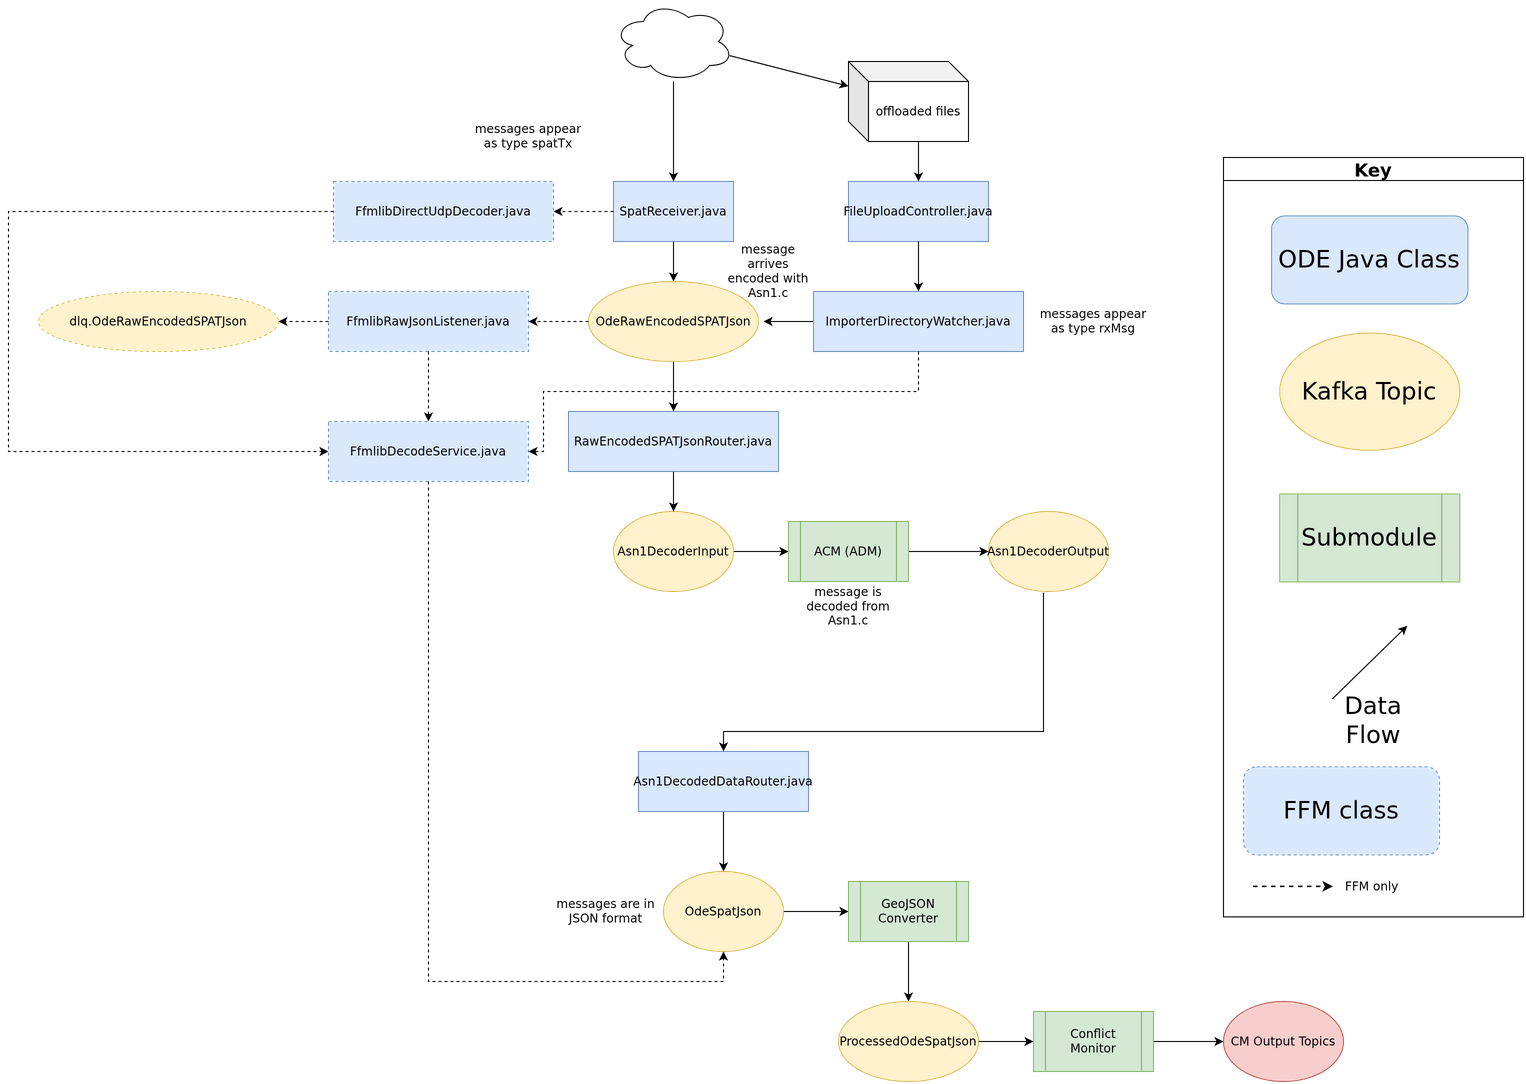

The diagram above was exported from draw.io. Its source (the exported page's mxGraphModel, read from the mxfile embedded in the PNG):
<mxGraphModel dx="2232" dy="2545" grid="1" gridSize="10" guides="1" tooltips="1" connect="1" arrows="1" fold="1" page="1" pageScale="1" pageWidth="827" pageHeight="1169" math="0" shadow="0">
  <root>
    <mxCell id="WIyWlLk6GJQsqaUBKTNV-0" />
    <mxCell id="WIyWlLk6GJQsqaUBKTNV-1" parent="WIyWlLk6GJQsqaUBKTNV-0" />
    <mxCell id="OYyFW5qYjDA_U_2kRjRC-8" style="rounded=0;orthogonalLoop=1;jettySize=auto;html=1;exitX=0.5;exitY=1;exitDx=0;exitDy=0;entryX=0.5;entryY=0;entryDx=0;entryDy=0;" parent="WIyWlLk6GJQsqaUBKTNV-1" source="8ujiRsxlkH-QBAE6qNTh-2" target="OYyFW5qYjDA_U_2kRjRC-6" edge="1">
      <mxGeometry relative="1" as="geometry">
        <Array as="points" />
        <mxPoint x="-315" y="-170" as="targetPoint" />
      </mxGeometry>
    </mxCell>
    <mxCell id="8ujiRsxlkH-QBAE6qNTh-2" value="Asn1DecodedDataRouter.java" style="rounded=0;whiteSpace=wrap;html=1;fillColor=#dae8fc;strokeColor=#6c8ebf;" parent="WIyWlLk6GJQsqaUBKTNV-1" vertex="1">
      <mxGeometry x="-405" y="-290" width="170" height="60" as="geometry" />
    </mxCell>
    <mxCell id="gxxZRGfVhdAJ79STQYsQ-20" style="edgeStyle=orthogonalEdgeStyle;rounded=0;orthogonalLoop=1;jettySize=auto;html=1;entryX=0;entryY=0.5;entryDx=0;entryDy=0;" parent="WIyWlLk6GJQsqaUBKTNV-1" source="gxxZRGfVhdAJ79STQYsQ-5" target="gxxZRGfVhdAJ79STQYsQ-19" edge="1">
      <mxGeometry relative="1" as="geometry" />
    </mxCell>
    <mxCell id="gxxZRGfVhdAJ79STQYsQ-5" value="ACM (ADM)" style="shape=process;whiteSpace=wrap;html=1;backgroundOutline=1;fillColor=#d5e8d4;strokeColor=#82b366;" parent="WIyWlLk6GJQsqaUBKTNV-1" vertex="1">
      <mxGeometry x="-255" y="-520" width="120" height="60" as="geometry" />
    </mxCell>
    <mxCell id="gxxZRGfVhdAJ79STQYsQ-18" style="edgeStyle=orthogonalEdgeStyle;rounded=0;orthogonalLoop=1;jettySize=auto;html=1;entryX=0;entryY=0.5;entryDx=0;entryDy=0;" parent="WIyWlLk6GJQsqaUBKTNV-1" source="gxxZRGfVhdAJ79STQYsQ-13" target="gxxZRGfVhdAJ79STQYsQ-5" edge="1">
      <mxGeometry relative="1" as="geometry" />
    </mxCell>
    <mxCell id="gxxZRGfVhdAJ79STQYsQ-13" value="Asn1DecoderInput" style="ellipse;whiteSpace=wrap;html=1;fillColor=#fff2cc;strokeColor=#d6b656;" parent="WIyWlLk6GJQsqaUBKTNV-1" vertex="1">
      <mxGeometry x="-430" y="-530" width="120" height="80" as="geometry" />
    </mxCell>
    <mxCell id="gxxZRGfVhdAJ79STQYsQ-19" value="Asn1DecoderOutput" style="ellipse;whiteSpace=wrap;html=1;fillColor=#fff2cc;strokeColor=#d6b656;" parent="WIyWlLk6GJQsqaUBKTNV-1" vertex="1">
      <mxGeometry x="-55" y="-530" width="120" height="80" as="geometry" />
    </mxCell>
    <mxCell id="gxxZRGfVhdAJ79STQYsQ-57" style="edgeStyle=orthogonalEdgeStyle;rounded=0;orthogonalLoop=1;jettySize=auto;html=1;entryX=0.5;entryY=0;entryDx=0;entryDy=0;" parent="WIyWlLk6GJQsqaUBKTNV-1" source="gxxZRGfVhdAJ79STQYsQ-58" target="gxxZRGfVhdAJ79STQYsQ-60" edge="1">
      <mxGeometry relative="1" as="geometry" />
    </mxCell>
    <mxCell id="gxxZRGfVhdAJ79STQYsQ-58" value="SpatReceiver.java" style="rounded=0;whiteSpace=wrap;html=1;fillColor=#dae8fc;strokeColor=#6c8ebf;" parent="WIyWlLk6GJQsqaUBKTNV-1" vertex="1">
      <mxGeometry x="-430" y="-860" width="120" height="60" as="geometry" />
    </mxCell>
    <mxCell id="_VHhroGQ1N4wH_tI7Nl9-1" style="edgeStyle=orthogonalEdgeStyle;rounded=0;orthogonalLoop=1;jettySize=auto;html=1;entryX=0.5;entryY=0;entryDx=0;entryDy=0;" parent="WIyWlLk6GJQsqaUBKTNV-1" source="gxxZRGfVhdAJ79STQYsQ-60" target="gxxZRGfVhdAJ79STQYsQ-62" edge="1">
      <mxGeometry relative="1" as="geometry">
        <mxPoint x="-370" y="-644" as="targetPoint" />
      </mxGeometry>
    </mxCell>
    <mxCell id="gxxZRGfVhdAJ79STQYsQ-60" value="OdeRawEncodedSPATJson" style="ellipse;whiteSpace=wrap;html=1;fillColor=#fff2cc;strokeColor=#d6b656;" parent="WIyWlLk6GJQsqaUBKTNV-1" vertex="1">
      <mxGeometry x="-455" y="-760" width="170" height="80" as="geometry" />
    </mxCell>
    <mxCell id="gxxZRGfVhdAJ79STQYsQ-65" style="edgeStyle=orthogonalEdgeStyle;rounded=0;orthogonalLoop=1;jettySize=auto;html=1;entryX=0.5;entryY=0;entryDx=0;entryDy=0;" parent="WIyWlLk6GJQsqaUBKTNV-1" source="gxxZRGfVhdAJ79STQYsQ-62" target="gxxZRGfVhdAJ79STQYsQ-13" edge="1">
      <mxGeometry relative="1" as="geometry" />
    </mxCell>
    <mxCell id="gxxZRGfVhdAJ79STQYsQ-62" value="RawEncodedSPATJsonRouter.java" style="rounded=0;whiteSpace=wrap;html=1;fillColor=#dae8fc;strokeColor=#6c8ebf;" parent="WIyWlLk6GJQsqaUBKTNV-1" vertex="1">
      <mxGeometry x="-475" y="-630" width="210" height="60" as="geometry" />
    </mxCell>
    <mxCell id="gxxZRGfVhdAJ79STQYsQ-108" style="edgeStyle=orthogonalEdgeStyle;rounded=0;orthogonalLoop=1;jettySize=auto;html=1;entryX=0.5;entryY=0;entryDx=0;entryDy=0;exitX=0.458;exitY=1.013;exitDx=0;exitDy=0;exitPerimeter=0;" parent="WIyWlLk6GJQsqaUBKTNV-1" source="gxxZRGfVhdAJ79STQYsQ-19" target="8ujiRsxlkH-QBAE6qNTh-2" edge="1">
      <mxGeometry relative="1" as="geometry">
        <mxPoint x="5" y="-330" as="sourcePoint" />
        <Array as="points">
          <mxPoint y="-310" />
          <mxPoint x="-320" y="-310" />
        </Array>
      </mxGeometry>
    </mxCell>
    <mxCell id="_VHhroGQ1N4wH_tI7Nl9-0" style="rounded=0;orthogonalLoop=1;jettySize=auto;html=1;" parent="WIyWlLk6GJQsqaUBKTNV-1" source="jXXAGItoZEFWX7bIlFFn-11" target="gxxZRGfVhdAJ79STQYsQ-58" edge="1">
      <mxGeometry relative="1" as="geometry" />
    </mxCell>
    <mxCell id="j4C8-tte3wrm5SZAyJzM-5" style="rounded=0;orthogonalLoop=1;jettySize=auto;html=1;" parent="WIyWlLk6GJQsqaUBKTNV-1" source="jXXAGItoZEFWX7bIlFFn-11" target="j4C8-tte3wrm5SZAyJzM-0" edge="1">
      <mxGeometry relative="1" as="geometry" />
    </mxCell>
    <mxCell id="jXXAGItoZEFWX7bIlFFn-11" value="" style="ellipse;shape=cloud;whiteSpace=wrap;html=1;" parent="WIyWlLk6GJQsqaUBKTNV-1" vertex="1">
      <mxGeometry x="-430" y="-1040" width="120" height="80" as="geometry" />
    </mxCell>
    <mxCell id="_VHhroGQ1N4wH_tI7Nl9-4" value="" style="group" parent="WIyWlLk6GJQsqaUBKTNV-1" vertex="1" connectable="0">
      <mxGeometry x="180" y="-884" width="300" height="759.36" as="geometry" />
    </mxCell>
    <mxCell id="_VHhroGQ1N4wH_tI7Nl9-5" value="&lt;font style=&quot;font-size: 24px&quot;&gt;Submodule&lt;/font&gt;" style="shape=process;whiteSpace=wrap;html=1;backgroundOutline=1;fillColor=#d5e8d4;strokeColor=#82b366;labelBackgroundColor=none;" parent="_VHhroGQ1N4wH_tI7Nl9-4" vertex="1">
      <mxGeometry x="56.25" y="336.5853658536585" width="180" height="87.80487804878048" as="geometry" />
    </mxCell>
    <mxCell id="_VHhroGQ1N4wH_tI7Nl9-6" value="Key" style="swimlane;labelBackgroundColor=none;fontSize=18;" parent="_VHhroGQ1N4wH_tI7Nl9-4" vertex="1">
      <mxGeometry width="299.99999999999994" height="759.36" as="geometry" />
    </mxCell>
    <mxCell id="_VHhroGQ1N4wH_tI7Nl9-8" value="" style="endArrow=classic;html=1;rounded=0;labelBackgroundColor=none;" parent="_VHhroGQ1N4wH_tI7Nl9-6" edge="1">
      <mxGeometry width="50" height="50" relative="1" as="geometry">
        <mxPoint x="108.75" y="541.4634146341463" as="sourcePoint" />
        <mxPoint x="183.74999999999997" y="468.29268292682923" as="targetPoint" />
      </mxGeometry>
    </mxCell>
    <mxCell id="_VHhroGQ1N4wH_tI7Nl9-9" value="&lt;font style=&quot;font-size: 24px&quot;&gt;Kafka Topic&lt;/font&gt;" style="ellipse;whiteSpace=wrap;html=1;fillColor=#fff2cc;strokeColor=#d6b656;labelBackgroundColor=none;" parent="_VHhroGQ1N4wH_tI7Nl9-6" vertex="1">
      <mxGeometry x="56.25" y="175.60975609756096" width="180" height="117.07317073170731" as="geometry" />
    </mxCell>
    <mxCell id="_VHhroGQ1N4wH_tI7Nl9-10" value="&lt;font style=&quot;font-size: 24px&quot;&gt;ODE Java Class&lt;/font&gt;" style="rounded=1;whiteSpace=wrap;html=1;fillColor=#dae8fc;strokeColor=#6c8ebf;labelBackgroundColor=none;" parent="_VHhroGQ1N4wH_tI7Nl9-6" vertex="1">
      <mxGeometry x="48.13" y="58.54" width="196.25" height="87.8" as="geometry" />
    </mxCell>
    <mxCell id="waAwy8PdT1XQP8kkjFfq-7" style="rounded=0;orthogonalLoop=1;jettySize=auto;html=1;exitX=1;exitY=0.5;exitDx=0;exitDy=0;entryX=0;entryY=0.5;entryDx=0;entryDy=0;" parent="WIyWlLk6GJQsqaUBKTNV-1" source="OYyFW5qYjDA_U_2kRjRC-6" target="waAwy8PdT1XQP8kkjFfq-1" edge="1">
      <mxGeometry relative="1" as="geometry" />
    </mxCell>
    <mxCell id="OYyFW5qYjDA_U_2kRjRC-6" value="OdeSpatJson" style="ellipse;whiteSpace=wrap;html=1;fillColor=#fff2cc;strokeColor=#d6b656;" parent="WIyWlLk6GJQsqaUBKTNV-1" vertex="1">
      <mxGeometry x="-380" y="-170" width="120" height="80" as="geometry" />
    </mxCell>
    <mxCell id="Tbv0-RBwRGpsFKKv6rkh-2" value="message is decoded from Asn1.c" style="text;html=1;strokeColor=none;fillColor=none;align=center;verticalAlign=middle;whiteSpace=wrap;rounded=0;" parent="WIyWlLk6GJQsqaUBKTNV-1" vertex="1">
      <mxGeometry x="-250" y="-460" width="110" height="50" as="geometry" />
    </mxCell>
    <mxCell id="Tbv0-RBwRGpsFKKv6rkh-4" value="&lt;font style=&quot;font-size: 24px&quot;&gt;Data Flow&lt;/font&gt;" style="text;html=1;strokeColor=none;fillColor=none;align=center;verticalAlign=middle;whiteSpace=wrap;rounded=0;labelBackgroundColor=none;" parent="WIyWlLk6GJQsqaUBKTNV-1" vertex="1">
      <mxGeometry x="270" y="-342.53999999999996" width="120" height="43.9" as="geometry" />
    </mxCell>
    <mxCell id="Tbv0-RBwRGpsFKKv6rkh-8" value="messages are in JSON format" style="text;html=1;strokeColor=none;fillColor=none;align=center;verticalAlign=middle;whiteSpace=wrap;rounded=0;" parent="WIyWlLk6GJQsqaUBKTNV-1" vertex="1">
      <mxGeometry x="-490" y="-155" width="105" height="50" as="geometry" />
    </mxCell>
    <mxCell id="waAwy8PdT1XQP8kkjFfq-0" style="edgeStyle=orthogonalEdgeStyle;rounded=0;orthogonalLoop=1;jettySize=auto;html=1;" parent="WIyWlLk6GJQsqaUBKTNV-1" source="waAwy8PdT1XQP8kkjFfq-1" target="waAwy8PdT1XQP8kkjFfq-6" edge="1">
      <mxGeometry relative="1" as="geometry" />
    </mxCell>
    <mxCell id="waAwy8PdT1XQP8kkjFfq-1" value="GeoJSON Converter" style="shape=process;whiteSpace=wrap;html=1;backgroundOutline=1;fillColor=#d5e8d4;strokeColor=#82b366;" parent="WIyWlLk6GJQsqaUBKTNV-1" vertex="1">
      <mxGeometry x="-195" y="-160" width="120" height="60" as="geometry" />
    </mxCell>
    <mxCell id="waAwy8PdT1XQP8kkjFfq-2" style="edgeStyle=none;rounded=0;orthogonalLoop=1;jettySize=auto;html=1;exitX=1;exitY=0.5;exitDx=0;exitDy=0;" parent="WIyWlLk6GJQsqaUBKTNV-1" source="waAwy8PdT1XQP8kkjFfq-3" target="waAwy8PdT1XQP8kkjFfq-4" edge="1">
      <mxGeometry relative="1" as="geometry">
        <mxPoint x="130" as="sourcePoint" />
      </mxGeometry>
    </mxCell>
    <mxCell id="waAwy8PdT1XQP8kkjFfq-3" value="Conflict Monitor" style="shape=process;whiteSpace=wrap;html=1;backgroundOutline=1;fillColor=#d5e8d4;strokeColor=#82b366;" parent="WIyWlLk6GJQsqaUBKTNV-1" vertex="1">
      <mxGeometry x="-10" y="-30" width="120" height="60" as="geometry" />
    </mxCell>
    <mxCell id="waAwy8PdT1XQP8kkjFfq-4" value="CM Output Topics" style="ellipse;whiteSpace=wrap;html=1;fillColor=#f8cecc;strokeColor=#b85450;" parent="WIyWlLk6GJQsqaUBKTNV-1" vertex="1">
      <mxGeometry x="180" y="-40" width="120" height="80" as="geometry" />
    </mxCell>
    <mxCell id="waAwy8PdT1XQP8kkjFfq-5" style="edgeStyle=orthogonalEdgeStyle;rounded=0;orthogonalLoop=1;jettySize=auto;html=1;" parent="WIyWlLk6GJQsqaUBKTNV-1" source="waAwy8PdT1XQP8kkjFfq-6" target="waAwy8PdT1XQP8kkjFfq-3" edge="1">
      <mxGeometry relative="1" as="geometry" />
    </mxCell>
    <mxCell id="waAwy8PdT1XQP8kkjFfq-6" value="ProcessedOdeSpatJson" style="ellipse;whiteSpace=wrap;html=1;fillColor=#fff2cc;strokeColor=#d6b656;" parent="WIyWlLk6GJQsqaUBKTNV-1" vertex="1">
      <mxGeometry x="-205" y="-40" width="140" height="80" as="geometry" />
    </mxCell>
    <mxCell id="IG-z-BRtjS6SDwSW-aUZ-1" style="edgeStyle=orthogonalEdgeStyle;rounded=0;orthogonalLoop=1;jettySize=auto;html=1;exitX=0;exitY=0;exitDx=70;exitDy=80;exitPerimeter=0;entryX=0.5;entryY=0;entryDx=0;entryDy=0;" parent="WIyWlLk6GJQsqaUBKTNV-1" source="j4C8-tte3wrm5SZAyJzM-0" target="j4C8-tte3wrm5SZAyJzM-2" edge="1">
      <mxGeometry relative="1" as="geometry" />
    </mxCell>
    <mxCell id="j4C8-tte3wrm5SZAyJzM-0" value="offloaded files" style="shape=cube;whiteSpace=wrap;html=1;boundedLbl=1;backgroundOutline=1;darkOpacity=0.05;darkOpacity2=0.1;" parent="WIyWlLk6GJQsqaUBKTNV-1" vertex="1">
      <mxGeometry x="-195" y="-980" width="120" height="80" as="geometry" />
    </mxCell>
    <mxCell id="j4C8-tte3wrm5SZAyJzM-2" value="FileUploadController.java" style="rounded=0;whiteSpace=wrap;html=1;fillColor=#dae8fc;strokeColor=#6c8ebf;" parent="WIyWlLk6GJQsqaUBKTNV-1" vertex="1">
      <mxGeometry x="-195" y="-860" width="140" height="60" as="geometry" />
    </mxCell>
    <mxCell id="j4C8-tte3wrm5SZAyJzM-3" style="rounded=0;orthogonalLoop=1;jettySize=auto;html=1;" parent="WIyWlLk6GJQsqaUBKTNV-1" source="j4C8-tte3wrm5SZAyJzM-2" target="j4C8-tte3wrm5SZAyJzM-4" edge="1">
      <mxGeometry relative="1" as="geometry" />
    </mxCell>
    <mxCell id="IG-z-BRtjS6SDwSW-aUZ-0" style="edgeStyle=orthogonalEdgeStyle;rounded=0;orthogonalLoop=1;jettySize=auto;html=1;exitX=0;exitY=0.5;exitDx=0;exitDy=0;" parent="WIyWlLk6GJQsqaUBKTNV-1" source="j4C8-tte3wrm5SZAyJzM-4" edge="1">
      <mxGeometry relative="1" as="geometry">
        <mxPoint x="-280" y="-720" as="targetPoint" />
      </mxGeometry>
    </mxCell>
    <mxCell id="j4C8-tte3wrm5SZAyJzM-4" value="ImporterDirectoryWatcher.java" style="rounded=0;whiteSpace=wrap;html=1;fillColor=#dae8fc;strokeColor=#6c8ebf;" parent="WIyWlLk6GJQsqaUBKTNV-1" vertex="1">
      <mxGeometry x="-230" y="-750" width="210" height="60" as="geometry" />
    </mxCell>
    <mxCell id="j4C8-tte3wrm5SZAyJzM-9" value="&lt;span&gt;message arrives encoded with Asn1.c&lt;/span&gt;" style="text;html=1;strokeColor=none;fillColor=none;align=center;verticalAlign=middle;whiteSpace=wrap;rounded=0;" parent="WIyWlLk6GJQsqaUBKTNV-1" vertex="1">
      <mxGeometry x="-320" y="-800" width="90" height="60" as="geometry" />
    </mxCell>
    <mxCell id="vtumbbPuqQhVw0qxDa0u-1" value="messages appear as type rxMsg" style="text;html=1;strokeColor=none;fillColor=none;align=center;verticalAlign=middle;whiteSpace=wrap;rounded=0;" vertex="1" parent="WIyWlLk6GJQsqaUBKTNV-1">
      <mxGeometry x="-5" y="-750" width="110" height="60" as="geometry" />
    </mxCell>
    <mxCell id="vtumbbPuqQhVw0qxDa0u-2" value="messages appear as type spatTx" style="text;html=1;strokeColor=none;fillColor=none;align=center;verticalAlign=middle;whiteSpace=wrap;rounded=0;" vertex="1" parent="WIyWlLk6GJQsqaUBKTNV-1">
      <mxGeometry x="-570" y="-935" width="110" height="60" as="geometry" />
    </mxCell>
    <mxCell id="ffm-1" value="FfmlibDirectUdpDecoder.java" style="rounded=0;whiteSpace=wrap;html=1;fillColor=#dae8fc;strokeColor=#6c8ebf;dashed=1;" vertex="1" parent="WIyWlLk6GJQsqaUBKTNV-1">
      <mxGeometry x="-710.0" y="-860.0" width="220" height="60" as="geometry" />
    </mxCell>
    <mxCell id="ffm-2" value="FfmlibRawJsonListener.java" style="rounded=0;whiteSpace=wrap;html=1;fillColor=#dae8fc;strokeColor=#6c8ebf;dashed=1;" vertex="1" parent="WIyWlLk6GJQsqaUBKTNV-1">
      <mxGeometry x="-715.0" y="-750.0" width="200" height="60" as="geometry" />
    </mxCell>
    <mxCell id="ffm-3" value="dlq.OdeRawEncodedSPATJson" style="ellipse;whiteSpace=wrap;html=1;fillColor=#fff2cc;strokeColor=#d6b656;dashed=1;" vertex="1" parent="WIyWlLk6GJQsqaUBKTNV-1">
      <mxGeometry x="-1005.0" y="-750.0" width="240" height="60" as="geometry" />
    </mxCell>
    <mxCell id="ffm-4" value="FfmlibDecodeService.java" style="rounded=0;whiteSpace=wrap;html=1;fillColor=#dae8fc;strokeColor=#6c8ebf;dashed=1;" vertex="1" parent="WIyWlLk6GJQsqaUBKTNV-1">
      <mxGeometry x="-715.0" y="-620.0" width="200" height="60" as="geometry" />
    </mxCell>
    <mxCell id="ffm-5" value="FFM class" style="rounded=1;whiteSpace=wrap;html=1;fillColor=#dae8fc;strokeColor=#6c8ebf;dashed=1;fontSize=24;" vertex="1" parent="_VHhroGQ1N4wH_tI7Nl9-6">
      <mxGeometry x="20" y="609.36" width="196" height="88" as="geometry" />
    </mxCell>
    <mxCell id="ffm-6" value="" style="endArrow=classic;html=1;rounded=0;dashed=1;strokeWidth=1.5;" edge="1" parent="_VHhroGQ1N4wH_tI7Nl9-6">
      <mxGeometry width="50" height="50" relative="1" as="geometry">
        <mxPoint x="30" y="729.36" as="sourcePoint" />
        <mxPoint x="110" y="729.36" as="targetPoint" />
      </mxGeometry>
    </mxCell>
    <mxCell id="ffm-7" value="FFM only" style="text;html=1;strokeColor=none;fillColor=none;align=left;verticalAlign=middle;whiteSpace=wrap;rounded=0;fontSize=12;" vertex="1" parent="_VHhroGQ1N4wH_tI7Nl9-6">
      <mxGeometry x="120" y="719.36" width="169.99999999999994" height="20" as="geometry" />
    </mxCell>
    <mxCell id="ffm-8" value="" style="edgeStyle=orthogonalEdgeStyle;rounded=0;orthogonalLoop=1;jettySize=auto;html=1;dashed=1;" edge="1" parent="WIyWlLk6GJQsqaUBKTNV-1" source="gxxZRGfVhdAJ79STQYsQ-58" target="ffm-1">
      <mxGeometry relative="1" as="geometry" />
    </mxCell>
    <mxCell id="ffm-9" value="" style="edgeStyle=orthogonalEdgeStyle;rounded=0;orthogonalLoop=1;jettySize=auto;html=1;dashed=1;" edge="1" parent="WIyWlLk6GJQsqaUBKTNV-1" source="gxxZRGfVhdAJ79STQYsQ-60" target="ffm-2">
      <mxGeometry relative="1" as="geometry" />
    </mxCell>
    <mxCell id="ffm-10" value="" style="edgeStyle=orthogonalEdgeStyle;rounded=0;orthogonalLoop=1;jettySize=auto;html=1;dashed=1;" edge="1" parent="WIyWlLk6GJQsqaUBKTNV-1" source="ffm-2" target="ffm-3">
      <mxGeometry relative="1" as="geometry" />
    </mxCell>
    <mxCell id="ffm-11" value="" style="edgeStyle=orthogonalEdgeStyle;rounded=0;orthogonalLoop=1;jettySize=auto;html=1;dashed=1;" edge="1" parent="WIyWlLk6GJQsqaUBKTNV-1" source="ffm-2" target="ffm-4">
      <mxGeometry relative="1" as="geometry" />
    </mxCell>
    <mxCell id="ffm-12" value="" style="edgeStyle=orthogonalEdgeStyle;rounded=0;orthogonalLoop=1;jettySize=auto;html=1;dashed=1;" edge="1" parent="WIyWlLk6GJQsqaUBKTNV-1" source="ffm-1" target="ffm-4">
      <mxGeometry relative="1" as="geometry">
        <Array as="points">
          <mxPoint x="-1035" y="-830" />
          <mxPoint x="-1035" y="-590" />
        </Array>
      </mxGeometry>
    </mxCell>
    <mxCell id="ffm-13" value="" style="edgeStyle=orthogonalEdgeStyle;rounded=0;orthogonalLoop=1;jettySize=auto;html=1;dashed=1;" edge="1" parent="WIyWlLk6GJQsqaUBKTNV-1" source="j4C8-tte3wrm5SZAyJzM-4" target="ffm-4">
      <mxGeometry relative="1" as="geometry">
        <Array as="points">
          <mxPoint x="-125" y="-650" />
          <mxPoint x="-500" y="-650" />
          <mxPoint x="-500" y="-590" />
        </Array>
      </mxGeometry>
    </mxCell>
    <mxCell id="ffm-14" value="" style="edgeStyle=orthogonalEdgeStyle;rounded=0;orthogonalLoop=1;jettySize=auto;html=1;dashed=1;" edge="1" parent="WIyWlLk6GJQsqaUBKTNV-1" source="ffm-4" target="OYyFW5qYjDA_U_2kRjRC-6">
      <mxGeometry relative="1" as="geometry">
        <Array as="points">
          <mxPoint x="-615" y="-60" />
          <mxPoint x="-320" y="-60" />
        </Array>
      </mxGeometry>
    </mxCell>
  </root>
</mxGraphModel>